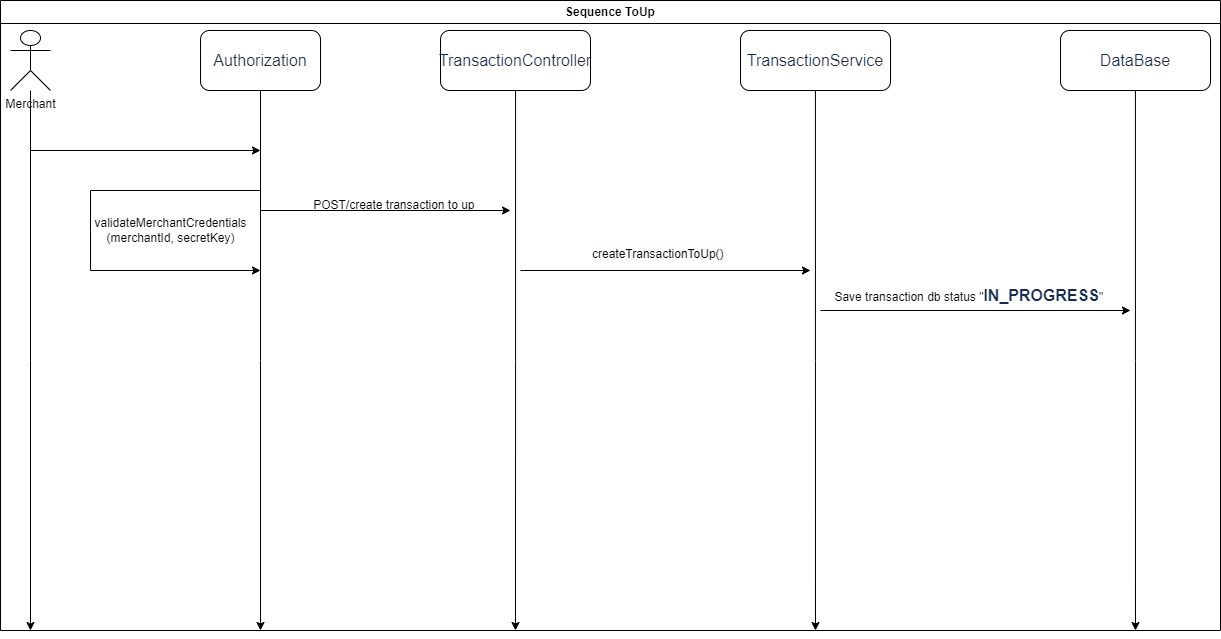

The diagram above was exported from draw.io. Its source (the exported page's mxGraphModel, read from the mxfile embedded in the PNG):
<mxGraphModel dx="1558" dy="978" grid="1" gridSize="10" guides="1" tooltips="1" connect="1" arrows="1" fold="1" page="1" pageScale="1" pageWidth="1200" pageHeight="1920" math="0" shadow="0">
  <root>
    <mxCell id="0" />
    <mxCell id="1" parent="0" />
    <mxCell id="in_lbkx57RXxJAt5Xgn_-2" style="edgeStyle=orthogonalEdgeStyle;rounded=0;orthogonalLoop=1;jettySize=auto;html=1;" edge="1" parent="1" source="in_lbkx57RXxJAt5Xgn_-1">
      <mxGeometry relative="1" as="geometry">
        <mxPoint x="100" y="640" as="targetPoint" />
      </mxGeometry>
    </mxCell>
    <mxCell id="in_lbkx57RXxJAt5Xgn_-1" value="Merchant" style="shape=umlActor;verticalLabelPosition=bottom;verticalAlign=top;html=1;outlineConnect=0;" vertex="1" parent="1">
      <mxGeometry x="80" y="40" width="40" height="60" as="geometry" />
    </mxCell>
    <mxCell id="in_lbkx57RXxJAt5Xgn_-4" style="edgeStyle=orthogonalEdgeStyle;rounded=0;orthogonalLoop=1;jettySize=auto;html=1;" edge="1" parent="1" source="in_lbkx57RXxJAt5Xgn_-3">
      <mxGeometry relative="1" as="geometry">
        <mxPoint x="330" y="640" as="targetPoint" />
      </mxGeometry>
    </mxCell>
    <mxCell id="in_lbkx57RXxJAt5Xgn_-3" value="&lt;span id=&quot;docs-internal-guid-a9b365a5-7fff-fbb6-c31a-f1ebf513543c&quot;&gt;&lt;span style=&quot;font-size: 12pt; font-family: Arial, sans-serif; color: rgb(23, 43, 77); background-color: transparent; font-variant-numeric: normal; font-variant-east-asian: normal; font-variant-alternates: normal; font-variant-position: normal; vertical-align: baseline; white-space-collapse: preserve;&quot;&gt;Authorization&lt;/span&gt;&lt;/span&gt;" style="rounded=1;whiteSpace=wrap;html=1;" vertex="1" parent="1">
      <mxGeometry x="270" y="40" width="120" height="60" as="geometry" />
    </mxCell>
    <mxCell id="in_lbkx57RXxJAt5Xgn_-5" value="" style="endArrow=classic;html=1;rounded=0;" edge="1" parent="1">
      <mxGeometry width="50" height="50" relative="1" as="geometry">
        <mxPoint x="100" y="160" as="sourcePoint" />
        <mxPoint x="330" y="160" as="targetPoint" />
      </mxGeometry>
    </mxCell>
    <mxCell id="in_lbkx57RXxJAt5Xgn_-6" value="validateMerchantCredentials&lt;div&gt;(merchantId, secretKey)&lt;/div&gt;" style="text;html=1;align=center;verticalAlign=middle;resizable=0;points=[];autosize=1;strokeColor=none;fillColor=none;" vertex="1" parent="1">
      <mxGeometry x="150" y="220" width="180" height="40" as="geometry" />
    </mxCell>
    <mxCell id="in_lbkx57RXxJAt5Xgn_-7" value="" style="endArrow=classic;html=1;rounded=0;" edge="1" parent="1">
      <mxGeometry width="50" height="50" relative="1" as="geometry">
        <mxPoint x="330" y="200" as="sourcePoint" />
        <mxPoint x="330" y="280" as="targetPoint" />
        <Array as="points">
          <mxPoint x="160" y="200" />
          <mxPoint x="160" y="240" />
          <mxPoint x="160" y="280" />
        </Array>
      </mxGeometry>
    </mxCell>
    <mxCell id="in_lbkx57RXxJAt5Xgn_-9" style="edgeStyle=orthogonalEdgeStyle;rounded=0;orthogonalLoop=1;jettySize=auto;html=1;" edge="1" parent="1" source="in_lbkx57RXxJAt5Xgn_-8">
      <mxGeometry relative="1" as="geometry">
        <mxPoint x="585" y="640" as="targetPoint" />
      </mxGeometry>
    </mxCell>
    <mxCell id="in_lbkx57RXxJAt5Xgn_-8" value="&lt;font face=&quot;Arial, sans-serif&quot; color=&quot;#172b4d&quot;&gt;&lt;span style=&quot;font-size: 16px; white-space-collapse: preserve;&quot;&gt;TransactionController&lt;/span&gt;&lt;/font&gt;" style="rounded=1;whiteSpace=wrap;html=1;" vertex="1" parent="1">
      <mxGeometry x="510" y="40" width="150" height="60" as="geometry" />
    </mxCell>
    <mxCell id="in_lbkx57RXxJAt5Xgn_-10" value="" style="endArrow=classic;html=1;rounded=0;" edge="1" parent="1">
      <mxGeometry width="50" height="50" relative="1" as="geometry">
        <mxPoint x="330" y="220" as="sourcePoint" />
        <mxPoint x="580" y="220" as="targetPoint" />
      </mxGeometry>
    </mxCell>
    <mxCell id="in_lbkx57RXxJAt5Xgn_-11" value="POST/create transaction to up&amp;nbsp;" style="text;html=1;align=center;verticalAlign=middle;resizable=0;points=[];autosize=1;strokeColor=none;fillColor=none;" vertex="1" parent="1">
      <mxGeometry x="370" y="200" width="190" height="30" as="geometry" />
    </mxCell>
    <mxCell id="in_lbkx57RXxJAt5Xgn_-13" style="edgeStyle=orthogonalEdgeStyle;rounded=0;orthogonalLoop=1;jettySize=auto;html=1;" edge="1" parent="1" source="in_lbkx57RXxJAt5Xgn_-12">
      <mxGeometry relative="1" as="geometry">
        <mxPoint x="885" y="640" as="targetPoint" />
      </mxGeometry>
    </mxCell>
    <mxCell id="in_lbkx57RXxJAt5Xgn_-12" value="&lt;font face=&quot;Arial, sans-serif&quot; color=&quot;#172b4d&quot;&gt;&lt;span style=&quot;font-size: 16px; white-space-collapse: preserve;&quot;&gt;TransactionService&lt;/span&gt;&lt;/font&gt;" style="rounded=1;whiteSpace=wrap;html=1;" vertex="1" parent="1">
      <mxGeometry x="810" y="40" width="150" height="60" as="geometry" />
    </mxCell>
    <mxCell id="in_lbkx57RXxJAt5Xgn_-14" value="" style="endArrow=classic;html=1;rounded=0;" edge="1" parent="1">
      <mxGeometry width="50" height="50" relative="1" as="geometry">
        <mxPoint x="590" y="280" as="sourcePoint" />
        <mxPoint x="880" y="280" as="targetPoint" />
      </mxGeometry>
    </mxCell>
    <mxCell id="in_lbkx57RXxJAt5Xgn_-15" value="&lt;span style=&quot;color: rgb(0, 0, 0); font-family: Helvetica; font-size: 12px; font-style: normal; font-variant-ligatures: normal; font-variant-caps: normal; font-weight: 400; letter-spacing: normal; orphans: 2; text-align: center; text-indent: 0px; text-transform: none; widows: 2; word-spacing: 0px; -webkit-text-stroke-width: 0px; white-space: nowrap; background-color: rgb(251, 251, 251); text-decoration-thickness: initial; text-decoration-style: initial; text-decoration-color: initial; display: inline !important; float: none;&quot;&gt;createTransactionToUp()&amp;nbsp;&lt;/span&gt;" style="text;whiteSpace=wrap;html=1;" vertex="1" parent="1">
      <mxGeometry x="660" y="250" width="160" height="40" as="geometry" />
    </mxCell>
    <mxCell id="in_lbkx57RXxJAt5Xgn_-17" style="edgeStyle=orthogonalEdgeStyle;rounded=0;orthogonalLoop=1;jettySize=auto;html=1;" edge="1" parent="1" source="in_lbkx57RXxJAt5Xgn_-16">
      <mxGeometry relative="1" as="geometry">
        <mxPoint x="1204.9999999999995" y="640" as="targetPoint" />
      </mxGeometry>
    </mxCell>
    <mxCell id="in_lbkx57RXxJAt5Xgn_-16" value="&lt;font face=&quot;Arial, sans-serif&quot; color=&quot;#172b4d&quot;&gt;&lt;span style=&quot;font-size: 16px; white-space-collapse: preserve;&quot;&gt;DataBase&lt;/span&gt;&lt;/font&gt;" style="rounded=1;whiteSpace=wrap;html=1;" vertex="1" parent="1">
      <mxGeometry x="1130" y="40" width="150" height="60" as="geometry" />
    </mxCell>
    <mxCell id="in_lbkx57RXxJAt5Xgn_-18" value="" style="endArrow=classic;html=1;rounded=0;" edge="1" parent="1">
      <mxGeometry width="50" height="50" relative="1" as="geometry">
        <mxPoint x="890" y="320" as="sourcePoint" />
        <mxPoint x="1200" y="320" as="targetPoint" />
      </mxGeometry>
    </mxCell>
    <mxCell id="in_lbkx57RXxJAt5Xgn_-19" value="Save transaction db status &quot;&lt;span id=&quot;docs-internal-guid-c24e3a20-7fff-c267-d867-9344651e8d35&quot;&gt;&lt;span style=&quot;font-size: 12pt; font-family: Arial, sans-serif; color: rgb(23, 43, 77); background-color: transparent; font-weight: 700; font-variant-numeric: normal; font-variant-east-asian: normal; font-variant-alternates: normal; font-variant-position: normal; vertical-align: baseline; white-space: pre-wrap;&quot;&gt;IN_PROGRESS&lt;/span&gt;&lt;/span&gt;&quot;&amp;nbsp;" style="text;html=1;align=center;verticalAlign=middle;resizable=0;points=[];autosize=1;strokeColor=none;fillColor=none;" vertex="1" parent="1">
      <mxGeometry x="890" y="290" width="300" height="30" as="geometry" />
    </mxCell>
    <mxCell id="in_lbkx57RXxJAt5Xgn_-20" value="Sequence ToUp" style="swimlane;whiteSpace=wrap;html=1;" vertex="1" parent="1">
      <mxGeometry x="70" y="10" width="1220" height="630" as="geometry" />
    </mxCell>
  </root>
</mxGraphModel>